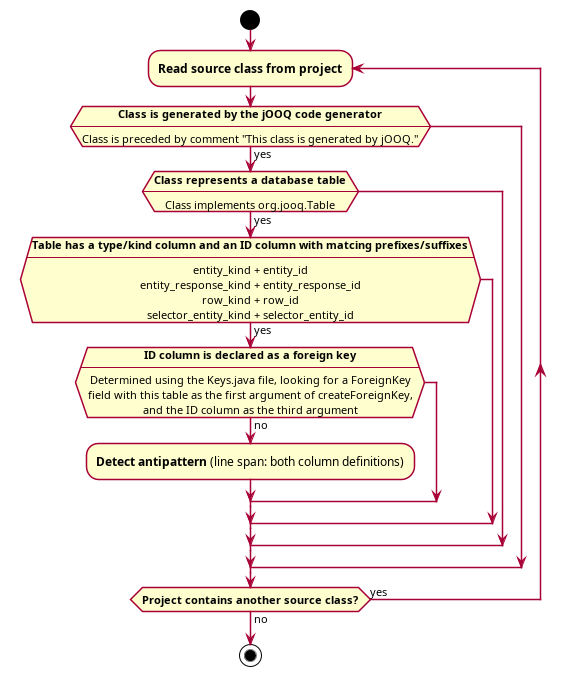

The diagram above was rendered by PlantUML. Its source (embedded in the PNG):
@startuml polymorphic-associations
skinparam shadowing false
skinparam ConditionEndStyle hline
skinparam defaultTextAlignment center
start

repeat :**Read source class from project**;
    if (**Class is generated by the jOOQ code generator**\n----\nClass is preceded by comment "This class is generated by jOOQ.") then (yes)
        if (**Class represents a database table**\n----\nClass implements org.jooq.Table) then (yes)
            if (**Table has a type/kind column and an ID column with matcing prefixes/suffixes**\n----\nentity_kind + entity_id\nentity_response_kind + entity_response_id\nrow_kind + row_id\nselector_entity_kind + selector_entity_id) then (yes)
                if (**ID column is declared as a foreign key**\n----\nDetermined using the Keys.java file, looking for a ForeignKey\nfield with this table as the first argument of createForeignKey,\nand the ID column as the third argument) then (no)
                    :**Detect antipattern** (line span: both column definitions);
                endif
            endif
        endif
    endif
repeat while (**Project contains another source class?**) is (yes) not (no)

stop
@enduml